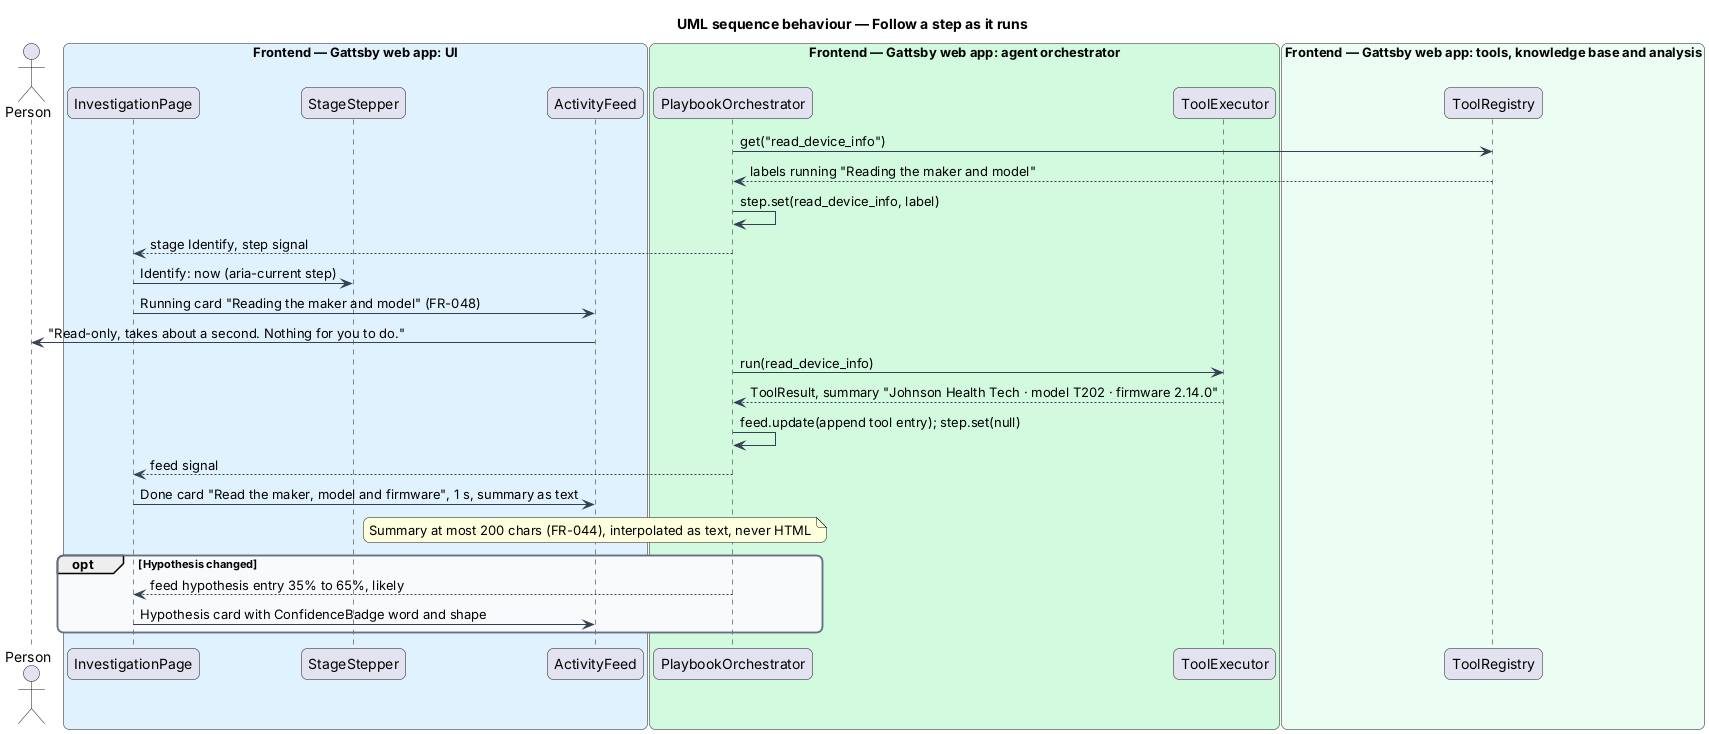

The diagram above was rendered by PlantUML. Its source (embedded in the PNG):
@startuml
title UML sequence behaviour — Follow a step as it runs
skinparam backgroundColor #FFFFFF
skinparam shadowing false
skinparam roundcorner 12
skinparam defaultFontName Arial
skinparam ArrowColor #344054
skinparam rectangle {
  BorderColor #344054
  FontColor #101828
}
skinparam package {
  BorderColor #667085
  FontColor #101828
  BackgroundColor #F9FAFB
}
actor "Person" as person
box "Frontend — Gattsby web app: UI" #E0F2FE
  participant "InvestigationPage" as page
  participant "StageStepper" as stepper
  participant "ActivityFeed" as feed
end box
box "Frontend — Gattsby web app: agent orchestrator" #D1FADF
  participant "PlaybookOrchestrator" as orch
  participant "ToolExecutor" as exec
end box
box "Frontend — Gattsby web app: tools, knowledge base and analysis" #ECFDF3
  participant "ToolRegistry" as reg
end box

orch -> reg : get("read_device_info")
reg --> orch : labels running "Reading the maker and model"
orch -> orch : step.set(read_device_info, label)
orch --> page : stage Identify, step signal
page -> stepper : Identify: now (aria-current step)
page -> feed : Running card "Reading the maker and model" (FR-048)
feed -> person : "Read-only, takes about a second. Nothing for you to do."
orch -> exec : run(read_device_info)
exec --> orch : ToolResult, summary "Johnson Health Tech · model T202 · firmware 2.14.0"
orch -> orch : feed.update(append tool entry); step.set(null)
orch --> page : feed signal
page -> feed : Done card "Read the maker, model and firmware", 1 s, summary as text
note over feed : Summary at most 200 chars (FR-044), interpolated as text, never HTML
opt Hypothesis changed
  orch --> page : feed hypothesis entry 35% to 65%, likely
  page -> feed : Hypothesis card with ConfidenceBadge word and shape
end
@enduml